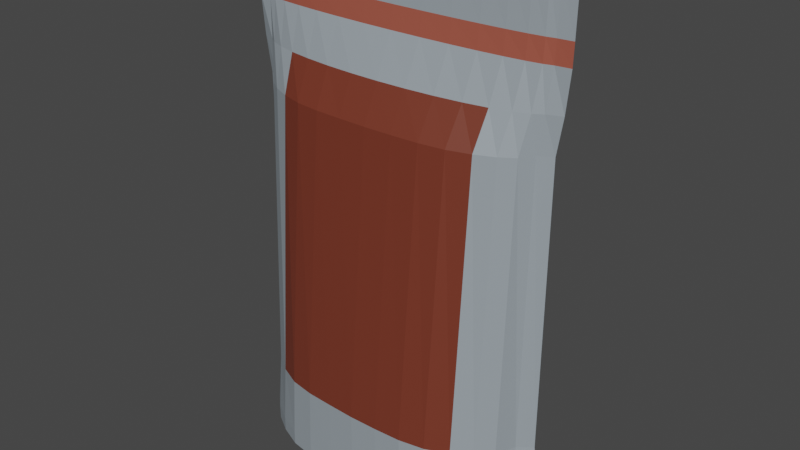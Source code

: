 # Source: Cow.blend  (saved by Blender 2.90.8; exported with 4.5.12 LTS)
import bpy
from mathutils import Matrix  # noqa: F401  (used for matrix-valued properties, if any)

bpy.ops.wm.read_factory_settings(use_empty=True)
scene = bpy.context.scene
scene.name = 'Scene'

# ---- collections
col_collection = bpy.data.collections.new('Collection'); scene.collection.children.link(col_collection)

# ---- materials (node trees are filled in below, after node groups)
mat_pack = bpy.data.materials.new('Pack')
mat_label = bpy.data.materials.new('Label')
mat_additional = bpy.data.materials.new('Additional')

# ---- material node trees
mat_pack.use_nodes = True; mat_pack.node_tree.nodes.clear()
_N = mat_pack.node_tree.nodes; _L = mat_pack.node_tree.links
n0 = _N.new('ShaderNodeBsdfPrincipled'); n0.name = 'Principled BSDF'; n0.location = (10, 300)
n0.distribution = 'GGX'
n0.subsurface_method = 'BURLEY'
n0.inputs[0].default_value = (0.3057, 0.3512, 0.386, 1.0)
n0.inputs[3].default_value = 1.45
n0.inputs[27].default_value = (0.0, 0.0, 0.0, 1.0)
n0.inputs[28].default_value = 1.0
n1 = _N.new('ShaderNodeOutputMaterial'); n1.name = 'Material Output'; n1.location = (300, 300)
_L.new(n0.outputs[0], n1.inputs[0])
n1.is_active_output = True
mat_label.use_nodes = True; mat_label.node_tree.nodes.clear()
_N = mat_label.node_tree.nodes; _L = mat_label.node_tree.links
n0 = _N.new('ShaderNodeBsdfPrincipled'); n0.name = 'Principled BSDF'; n0.location = (10, 300)
n0.distribution = 'GGX'
n0.subsurface_method = 'BURLEY'
n0.inputs[0].default_value = (0.1743, 0.03584, 0.01906, 1.0)
n0.inputs[3].default_value = 1.45
n0.inputs[27].default_value = (0.0, 0.0, 0.0, 1.0)
n0.inputs[28].default_value = 1.0
n1 = _N.new('ShaderNodeOutputMaterial'); n1.name = 'Material Output'; n1.location = (300, 300)
_L.new(n0.outputs[0], n1.inputs[0])
n1.is_active_output = True
mat_additional.use_nodes = True; mat_additional.node_tree.nodes.clear()
_N = mat_additional.node_tree.nodes; _L = mat_additional.node_tree.links
n0 = _N.new('ShaderNodeBsdfPrincipled'); n0.name = 'Principled BSDF'; n0.location = (10, 300)
n0.distribution = 'GGX'
n0.subsurface_method = 'BURLEY'
n0.inputs[0].default_value = (0.3626, 0.08737, 0.05673, 1.0)
n0.inputs[3].default_value = 1.45
n0.inputs[27].default_value = (0.0, 0.0, 0.0, 1.0)
n0.inputs[28].default_value = 1.0
n1 = _N.new('ShaderNodeOutputMaterial'); n1.name = 'Material Output'; n1.location = (300, 300)
_L.new(n0.outputs[0], n1.inputs[0])
n1.is_active_output = True

# ---- world
world_world = bpy.data.worlds.new('World'); scene.world = world_world
world_world.use_nodes = True; world_world.node_tree.nodes.clear()
_N = world_world.node_tree.nodes; _L = world_world.node_tree.links
n0 = _N.new('ShaderNodeOutputWorld'); n0.name = 'World Output'; n0.location = (300, 300)
n1 = _N.new('ShaderNodeBackground'); n1.name = 'Background'; n1.location = (10, 300)
n1.inputs[0].default_value = (0.05088, 0.05088, 0.05088, 1.0)
_L.new(n1.outputs[0], n0.inputs[0])
n0.is_active_output = True
world_world.color = (0.05088, 0.05088, 0.05088)
world_world.use_sun_shadow = False
world_world.sun_shadow_jitter_overblur = 0.0

# ---- meshes
me_cylinder = bpy.data.meshes.new('Cylinder')
me_cylinder.from_pydata([(-1.013e-06, 0.4249, 0.09795), (8.968e-07, 0.04334, 3.114), (0.1851, 0.4273, 0.09795), (0.1883, 0.04251, 3.114), (0.3631, 0.4297, 0.09795), (0.3694, 0.04004, 3.114), (0.5272, 0.4016, 0.09795), (0.5363, 0.03604, 3.114), (0.671, 0.3415, 0.09795), (0.6825, 0.03065, 3.114), (0.789, 0.2682, 0.09795), (0.8026, 0.02408, 3.114), (0.8766, 0.1846, 0.09795), (0.8918, 0.01659, 3.114), (0.9306, 0.06268, 0.09795), (0.9467, 0.008455, 3.114), (1.015, -0.0004871, 0.09795), (1.038, 2.759e-07, 3.114), (0.9306, -0.06712, 0.09795), (0.9467, -0.008455, 3.114), (0.8766, -0.1856, 0.09795), (0.8918, -0.01658, 3.114), (0.789, -0.2692, 0.09795), (0.8026, -0.02408, 3.114), (0.671, -0.3424, 0.09795), (0.6825, -0.03065, 3.114), (0.5272, -0.4026, 0.09795), (0.5363, -0.03603, 3.114), (0.3631, -0.4329, 0.09795), (0.3694, -0.04004, 3.114), (0.1851, -0.4432, 0.09795), (0.1883, -0.04251, 3.114), (-1.322e-06, -0.4467, 0.09795), (5.823e-07, -0.04334, 3.114), (-0.1851, -0.4403, 0.09795), (-0.1883, -0.04251, 3.114), (-0.3631, -0.43, 0.09795), (-0.3694, -0.04004, 3.114), (-0.5272, -0.4026, 0.09795), (-0.5363, -0.03603, 3.114), (-0.671, -0.3424, 0.09795), (-0.6825, -0.03064, 3.114), (-0.789, -0.2692, 0.09795), (-0.8026, -0.02408, 3.114), (-0.8766, -0.1856, 0.09795), (-0.8918, -0.01658, 3.114), (-0.9306, -0.06134, 0.09795), (-0.9467, -0.008455, 3.114), (-1.016, -0.0004866, 0.09795), (-1.038, 3.145e-07, 3.114), (-0.9306, 0.05575, 0.09795), (-0.9467, 0.008455, 3.114), (-0.8766, 0.1846, 0.09795), (-0.8918, 0.01659, 3.114), (-0.789, 0.2682, 0.09795), (-0.8026, 0.02408, 3.114), (-0.671, 0.3415, 0.09795), (-0.6825, 0.03065, 3.114), (-0.5272, 0.4016, 0.09795), (-0.5363, 0.03604, 3.114), (-0.3631, 0.4114, 0.09795), (-0.3694, 0.04004, 3.114), (-0.1851, 0.4206, 0.09795), (-0.1883, 0.04251, 3.114), (8.937e-07, 0.08233, 2.706), (0.1874, 0.08075, 2.706), (0.3676, 0.07606, 2.706), (0.5337, 0.06845, 2.706), (0.6792, 0.05821, 2.706), (0.7987, 0.04574, 2.706), (0.8875, 0.03151, 2.706), (0.9421, 0.01606, 2.706), (1.033, -0.004099, 2.706), (0.9421, -0.01606, 2.706), (0.8875, -0.03151, 2.706), (0.7987, -0.04574, 2.706), (0.6792, -0.05821, 2.706), (0.5337, -0.06845, 2.706), (0.3676, -0.07606, 2.706), (0.1874, -0.08075, 2.706), (5.807e-07, -0.08233, 2.706), (-0.1874, -0.08075, 2.706), (-0.3676, -0.07606, 2.706), (-0.5337, -0.06845, 2.706), (-0.6792, -0.05821, 2.706), (-0.7987, -0.04574, 2.706), (-0.8875, -0.03151, 2.706), (-0.9421, -0.01606, 2.706), (-1.034, 3.382e-07, 2.706), (-0.9421, 0.01606, 2.706), (-0.8875, 0.03151, 2.706), (-0.7987, 0.04574, 2.706), (-0.6792, 0.05821, 2.706), (-0.5337, 0.06845, 2.706), (-0.3676, 0.07606, 2.706), (-0.1874, 0.08075, 2.706), (0.1761, 0.4291, 0.4852), (0.3454, 0.4338, 0.4852), (0.5014, 0.4067, 0.4852), (0.6381, 0.3458, 0.4852), (0.7504, 0.2717, 0.4852), (0.8338, 0.187, 0.4852), (0.8851, 0.06126, 0.4852), (0.9676, -0.0002561, 0.4852), (0.8851, -0.06555, 0.4852), (0.8338, -0.1876, 0.4852), (0.7504, -0.2722, 0.4852), (0.6381, -0.3463, 0.4852), (0.5014, -0.4072, 0.4852), (0.3454, -0.4368, 0.4852), (0.1761, -0.4459, 0.4852), (-1.683e-06, -0.449, 0.4852), (-0.1761, -0.4427, 0.4852), (-0.3454, -0.4337, 0.4852), (-0.5014, -0.4072, 0.4852), (-0.6381, -0.3463, 0.4852), (-0.7504, -0.2722, 0.4852), (-0.8338, -0.1876, 0.4852), (-0.8851, -0.05925, 0.4852), (-0.9682, -0.0002556, 0.4852), (-0.8851, 0.05371, 0.4852), (-0.8338, 0.187, 0.4852), (-0.7504, 0.2717, 0.4852), (-0.6381, 0.3458, 0.4852), (-0.5014, 0.4067, 0.4852), (-0.3454, 0.4139, 0.4852), (-0.1761, 0.4218, 0.4852), (-1.389e-06, 0.4258, 0.4852), (-1.028e-06, 0.3716, 0.005868), (0.1782, 0.3743, 0.005868), (0.3491, 0.3778, 0.005868), (0.5054, 0.3518, 0.005868), (0.6407, 0.2953, 0.005868), (0.7493, 0.2278, 0.005868), (0.8272, 0.1535, 0.005868), (0.8731, 0.04534, 0.005868), (0.9544, -0.0004871, 0.005868), (0.8731, -0.04978, 0.005868), (0.8272, -0.1545, 0.005868), (0.7493, -0.2288, 0.005868), (0.6407, -0.2962, 0.005868), (0.5054, -0.3528, 0.005868), (0.3491, -0.381, 0.005868), (0.1782, -0.3902, 0.005868), (-1.313e-06, -0.3934, 0.005868), (-0.1782, -0.3873, 0.005868), (-0.3491, -0.3782, 0.005868), (-0.5054, -0.3528, 0.005868), (-0.6407, -0.2962, 0.005868), (-0.7493, -0.2288, 0.005868), (-0.8273, -0.1545, 0.005868), (-0.8731, -0.044, 0.005868), (-0.955, -0.0004867, 0.005868), (-0.8731, 0.03841, 0.005868), (-0.8272, 0.1535, 0.005868), (-0.7493, 0.2278, 0.005868), (-0.6407, 0.2953, 0.005868), (-0.5054, 0.3518, 0.005868), (-0.3491, 0.3595, 0.005868), (-0.1782, 0.3676, 0.005868), (3.005e-07, 0.1942, 2.464), (0.1833, 0.1904, 2.464), (0.3595, 0.1794, 2.464), (0.5219, 0.1614, 2.464), (0.6642, 0.1373, 2.464), (0.781, 0.1079, 2.464), (0.8678, 0.07431, 2.464), (0.9213, 0.03788, 2.464), (1.01, -0.004099, 2.464), (0.9213, -0.03788, 2.464), (0.8678, -0.07431, 2.464), (0.781, -0.1079, 2.464), (0.6642, -0.1373, 2.464), (0.5219, -0.1614, 2.464), (0.3595, -0.1794, 2.464), (0.1833, -0.1904, 2.464), (-5.561e-09, -0.1942, 2.464), (-0.1833, -0.1904, 2.464), (-0.3595, -0.1794, 2.464), (-0.5219, -0.1614, 2.464), (-0.6642, -0.1373, 2.464), (-0.781, -0.1079, 2.464), (-0.8678, -0.0743, 2.464), (-0.9213, -0.03788, 2.464), (-1.011, 4.162e-07, 2.464), (-0.9213, 0.03788, 2.464), (-0.8678, 0.07431, 2.464), (-0.781, 0.1079, 2.464), (-0.6642, 0.1373, 2.464), (-0.5219, 0.1614, 2.464), (-0.3595, 0.1794, 2.464), (-0.1833, 0.1904, 2.464), (-1.013e-06, 0.4249, 0.005868), (0.1851, 0.4273, 0.005868), (0.3631, 0.4297, 0.005868), (0.5272, 0.4016, 0.005868), (0.671, 0.3415, 0.005868), (0.789, 0.2682, 0.005868), (0.8766, 0.1846, 0.005868), (0.9306, 0.06268, 0.005868), (1.015, -0.0004871, 0.005868), (0.9306, -0.06712, 0.005868), (0.8766, -0.1856, 0.005868), (0.789, -0.2692, 0.005868), (0.671, -0.3424, 0.005868), (0.5272, -0.4026, 0.005868), (0.3631, -0.4329, 0.005868), (0.1851, -0.4432, 0.005868), (-1.323e-06, -0.4467, 0.005868), (-0.1851, -0.4403, 0.005868), (-0.3631, -0.43, 0.005868), (-0.5272, -0.4026, 0.005868), (-0.671, -0.3424, 0.005868), (-0.789, -0.2692, 0.005868), (-0.8766, -0.1856, 0.005868), (-0.9306, -0.06134, 0.005868), (-1.016, -0.0004866, 0.005868), (-0.9306, 0.05575, 0.005868), (-0.8766, 0.1846, 0.005868), (-0.789, 0.2682, 0.005868), (-0.671, 0.3415, 0.005868), (-0.5272, 0.4016, 0.005868), (-0.3631, 0.4114, 0.005868), (-0.1851, 0.4206, 0.005868), (-1.028e-06, 0.3716, 0.08564), (0.1782, 0.3743, 0.08564), (0.3491, 0.3778, 0.08564), (0.5054, 0.3518, 0.08564), (0.6407, 0.2953, 0.08564), (0.7493, 0.2278, 0.08564), (0.8272, 0.1535, 0.08564), (0.8731, 0.04534, 0.08564), (0.9544, -0.0004871, 0.08564), (0.8731, -0.04978, 0.08564), (0.8272, -0.1545, 0.08564), (0.7493, -0.2288, 0.08564), (0.6407, -0.2962, 0.08564), (0.5054, -0.3528, 0.08564), (0.3491, -0.381, 0.08564), (0.1782, -0.3902, 0.08564), (-1.313e-06, -0.3934, 0.08564), (-0.1782, -0.3873, 0.08564), (-0.3491, -0.3782, 0.08564), (-0.5054, -0.3528, 0.08564), (-0.6407, -0.2962, 0.08564), (-0.7493, -0.2288, 0.08564), (-0.8273, -0.1545, 0.08564), (-0.8731, -0.044, 0.08564), (-0.955, -0.0004867, 0.08564), (-0.8731, 0.03841, 0.08564), (-0.8272, 0.1535, 0.08564), (-0.7493, 0.2278, 0.08564), (-0.6407, 0.2953, 0.08564), (-0.5054, 0.3518, 0.08564), (-0.3491, 0.3595, 0.08564), (-0.1782, 0.3676, 0.08564), (8.952e-07, 0.06283, 2.837), (0.1879, 0.06163, 2.837), (0.3685, 0.05805, 2.837), (0.535, 0.05224, 2.837), (0.6809, 0.04443, 2.837), (0.8006, 0.03491, 2.837), (0.8896, 0.02405, 2.837), (0.9444, 0.01226, 2.837), (1.035, -0.002049, 2.837), (0.9444, -0.01226, 2.837), (0.8896, -0.02405, 2.837), (0.8006, -0.03491, 2.837), (0.6809, -0.04443, 2.837), (0.535, -0.05224, 2.837), (0.3685, -0.05805, 2.837), (0.1879, -0.06163, 2.837), (5.815e-07, -0.06283, 2.837), (-0.1879, -0.06163, 2.837), (-0.3685, -0.05805, 2.837), (-0.535, -0.05224, 2.837), (-0.6809, -0.04443, 2.837), (-0.8006, -0.03491, 2.837), (-0.8896, -0.02404, 2.837), (-0.9444, -0.01226, 2.837), (-1.036, 3.263e-07, 2.837), (-0.9444, 0.01226, 2.837), (-0.8896, 0.02405, 2.837), (-0.8006, 0.03491, 2.837), (-0.6809, 0.04443, 2.837), (-0.535, 0.05224, 2.837), (-0.3685, 0.05805, 2.837), (-0.1879, 0.06163, 2.837), (0.1771, 0.2833, 2.243), (0.3473, 0.2856, 2.243), (0.5042, 0.2672, 2.243), (0.6418, 0.2271, 2.243), (0.7546, 0.1782, 2.243), (0.8385, 0.1224, 2.243), (0.8902, 0.04049, 2.243), (0.9733, -0.001277, 2.243), (0.8902, -0.04486, 2.243), (0.8385, -0.1244, 2.243), (0.7546, -0.1802, 2.243), (0.6418, -0.2291, 2.243), (0.5042, -0.2692, 2.243), (0.3473, -0.2891, 2.243), (0.1771, -0.2956, 2.243), (-1.541e-06, -0.2979, 2.243), (-0.1771, -0.2936, 2.243), (-0.3473, -0.2871, 2.243), (-0.5042, -0.2692, 2.243), (-0.6418, -0.2291, 2.243), (-0.7547, -0.1802, 2.243), (-0.8385, -0.1244, 2.243), (-0.8902, -0.04088, 2.243), (-0.974, -0.0009904, 2.243), (-0.8902, 0.03573, 2.243), (-0.8385, 0.1224, 2.243), (-0.7547, 0.1782, 2.243), (-0.6418, 0.2271, 2.243), (-0.5042, 0.2672, 2.243), (-0.3473, 0.273, 2.243), (-0.1771, 0.2788, 2.243), (-1.245e-06, 0.2815, 2.243)], [], [(256, 1, 3, 257), (257, 3, 5, 258), (258, 5, 7, 259), (259, 7, 9, 260), (260, 9, 11, 261), (261, 11, 13, 262), (262, 13, 15, 263), (263, 15, 17, 264), (264, 17, 19, 265), (265, 19, 21, 266), (266, 21, 23, 267), (267, 23, 25, 268), (268, 25, 27, 269), (269, 27, 29, 270), (270, 29, 31, 271), (271, 31, 33, 272), (272, 33, 35, 273), (273, 35, 37, 274), (274, 37, 39, 275), (275, 39, 41, 276), (276, 41, 43, 277), (277, 43, 45, 278), (278, 45, 47, 279), (279, 47, 49, 280), (280, 49, 51, 281), (281, 51, 53, 282), (282, 53, 55, 283), (283, 55, 57, 284), (284, 57, 59, 285), (285, 59, 61, 286), (3, 1, 63, 61, 59, 57, 55, 53, 51, 49, 47, 45, 43, 41, 39, 37, 35, 33, 31, 29, 27, 25, 23, 21, 19, 17, 15, 13, 11, 9, 7, 5), (286, 61, 63, 287), (287, 63, 1, 256), (62, 0, 192, 223), (191, 95, 64, 160), (190, 94, 95, 191), (189, 93, 94, 190), (188, 92, 93, 189), (187, 91, 92, 188), (186, 90, 91, 187), (185, 89, 90, 186), (184, 88, 89, 185), (183, 87, 88, 184), (182, 86, 87, 183), (181, 85, 86, 182), (180, 84, 85, 181), (179, 83, 84, 180), (178, 82, 83, 179), (177, 81, 82, 178), (176, 80, 81, 177), (175, 79, 80, 176), (174, 78, 79, 175), (173, 77, 78, 174), (172, 76, 77, 173), (171, 75, 76, 172), (170, 74, 75, 171), (169, 73, 74, 170), (168, 72, 73, 169), (167, 71, 72, 168), (166, 70, 71, 167), (165, 69, 70, 166), (164, 68, 69, 165), (163, 67, 68, 164), (162, 66, 67, 163), (161, 65, 66, 162), (160, 64, 65, 161), (0, 127, 96, 2), (2, 96, 97, 4), (4, 97, 98, 6), (6, 98, 99, 8), (8, 99, 100, 10), (10, 100, 101, 12), (12, 101, 102, 14), (14, 102, 103, 16), (16, 103, 104, 18), (18, 104, 105, 20), (20, 105, 106, 22), (22, 106, 107, 24), (24, 107, 108, 26), (26, 108, 109, 28), (28, 109, 110, 30), (30, 110, 111, 32), (32, 111, 112, 34), (34, 112, 113, 36), (36, 113, 114, 38), (38, 114, 115, 40), (40, 115, 116, 42), (42, 116, 117, 44), (44, 117, 118, 46), (46, 118, 119, 48), (48, 119, 120, 50), (50, 120, 121, 52), (52, 121, 122, 54), (54, 122, 123, 56), (56, 123, 124, 58), (58, 124, 125, 60), (60, 125, 126, 62), (62, 126, 127, 0), (138, 139, 235, 234), (18, 20, 202, 201), (36, 38, 211, 210), (54, 56, 220, 219), (10, 12, 198, 197), (28, 30, 207, 206), (46, 48, 216, 215), (2, 4, 194, 193), (20, 22, 203, 202), (38, 40, 212, 211), (56, 58, 221, 220), (12, 14, 199, 198), (30, 32, 208, 207), (48, 50, 217, 216), (4, 6, 195, 194), (22, 24, 204, 203), (40, 42, 213, 212), (58, 60, 222, 221), (14, 16, 200, 199), (32, 34, 209, 208), (50, 52, 218, 217), (6, 8, 196, 195), (24, 26, 205, 204), (42, 44, 214, 213), (60, 62, 223, 222), (16, 18, 201, 200), (34, 36, 210, 209), (52, 54, 219, 218), (8, 10, 197, 196), (26, 28, 206, 205), (44, 46, 215, 214), (0, 2, 193, 192), (319, 160, 161, 288), (288, 161, 162, 289), (289, 162, 163, 290), (290, 163, 164, 291), (291, 164, 165, 292), (292, 165, 166, 293), (293, 166, 167, 294), (294, 167, 168, 295), (295, 168, 169, 296), (296, 169, 170, 297), (297, 170, 171, 298), (298, 171, 172, 299), (299, 172, 173, 300), (300, 173, 174, 301), (301, 174, 175, 302), (302, 175, 176, 303), (303, 176, 177, 304), (304, 177, 178, 305), (305, 178, 179, 306), (306, 179, 180, 307), (307, 180, 181, 308), (308, 181, 182, 309), (309, 182, 183, 310), (310, 183, 184, 311), (311, 184, 185, 312), (312, 185, 186, 313), (313, 186, 187, 314), (314, 187, 188, 315), (315, 188, 189, 316), (316, 189, 190, 317), (317, 190, 191, 318), (318, 191, 160, 319), (129, 128, 192, 193), (130, 129, 193, 194), (131, 130, 194, 195), (132, 131, 195, 196), (133, 132, 196, 197), (134, 133, 197, 198), (135, 134, 198, 199), (136, 135, 199, 200), (137, 136, 200, 201), (138, 137, 201, 202), (139, 138, 202, 203), (140, 139, 203, 204), (141, 140, 204, 205), (142, 141, 205, 206), (143, 142, 206, 207), (144, 143, 207, 208), (145, 144, 208, 209), (146, 145, 209, 210), (147, 146, 210, 211), (148, 147, 211, 212), (149, 148, 212, 213), (150, 149, 213, 214), (151, 150, 214, 215), (152, 151, 215, 216), (153, 152, 216, 217), (154, 153, 217, 218), (155, 154, 218, 219), (156, 155, 219, 220), (157, 156, 220, 221), (158, 157, 221, 222), (159, 158, 222, 223), (128, 159, 223, 192), (224, 225, 226, 227, 228, 229, 230, 231, 232, 233, 234, 235, 236, 237, 238, 239, 240, 241, 242, 243, 244, 245, 246, 247, 248, 249, 250, 251, 252, 253, 254, 255), (152, 153, 249, 248), (139, 140, 236, 235), (153, 154, 250, 249), (140, 141, 237, 236), (154, 155, 251, 250), (141, 142, 238, 237), (128, 129, 225, 224), (155, 156, 252, 251), (142, 143, 239, 238), (129, 130, 226, 225), (156, 157, 253, 252), (143, 144, 240, 239), (130, 131, 227, 226), (157, 158, 254, 253), (144, 145, 241, 240), (131, 132, 228, 227), (158, 159, 255, 254), (145, 146, 242, 241), (132, 133, 229, 228), (159, 128, 224, 255), (146, 147, 243, 242), (133, 134, 230, 229), (147, 148, 244, 243), (134, 135, 231, 230), (148, 149, 245, 244), (135, 136, 232, 231), (149, 150, 246, 245), (136, 137, 233, 232), (150, 151, 247, 246), (137, 138, 234, 233), (151, 152, 248, 247), (95, 287, 256, 64), (94, 286, 287, 95), (93, 285, 286, 94), (92, 284, 285, 93), (91, 283, 284, 92), (90, 282, 283, 91), (89, 281, 282, 90), (88, 280, 281, 89), (87, 279, 280, 88), (86, 278, 279, 87), (85, 277, 278, 86), (84, 276, 277, 85), (83, 275, 276, 84), (82, 274, 275, 83), (81, 273, 274, 82), (80, 272, 273, 81), (79, 271, 272, 80), (78, 270, 271, 79), (77, 269, 270, 78), (76, 268, 269, 77), (75, 267, 268, 76), (74, 266, 267, 75), (73, 265, 266, 74), (72, 264, 265, 73), (71, 263, 264, 72), (70, 262, 263, 71), (69, 261, 262, 70), (68, 260, 261, 69), (67, 259, 260, 68), (66, 258, 259, 67), (65, 257, 258, 66), (64, 256, 257, 65), (126, 318, 319, 127), (125, 317, 318, 126), (124, 316, 317, 125), (123, 315, 316, 124), (122, 314, 315, 123), (121, 313, 314, 122), (120, 312, 313, 121), (119, 311, 312, 120), (118, 310, 311, 119), (117, 309, 310, 118), (116, 308, 309, 117), (115, 307, 308, 116), (114, 306, 307, 115), (113, 305, 306, 114), (112, 304, 305, 113), (111, 303, 304, 112), (110, 302, 303, 111), (109, 301, 302, 110), (108, 300, 301, 109), (107, 299, 300, 108), (106, 298, 299, 107), (105, 297, 298, 106), (104, 296, 297, 105), (103, 295, 296, 104), (102, 294, 295, 103), (101, 293, 294, 102), (100, 292, 293, 101), (99, 291, 292, 100), (98, 290, 291, 99), (97, 289, 290, 98), (96, 288, 289, 97), (127, 319, 288, 96)])
me_cylinder.polygons.foreach_set('material_index', [0, 0, 0, 0, 0, 0, 0, 0, 0, 0, 0, 0, 0, 0, 0, 0, 0, 0, 0, 0, 0, 0, 0, 0, 0, 0, 0, 0, 0, 0, 0, 0, 0, 0, 0, 0, 0, 0, 0, 0, 0, 0, 0, 0, 0, 0, 0, 0, 0, 0, 0, 0, 0, 0, 0, 0, 0, 0, 0, 0, 0, 0, 0, 0, 0, 0, 0, 0, 0, 0, 0, 0, 0, 0, 0, 0, 0, 0, 0, 0, 0, 0, 0, 0, 0, 0, 0, 0, 0, 0, 0, 0, 0, 0, 0, 0, 0, 0, 0, 0, 0, 0, 0, 0, 0, 0, 0, 0, 0, 0, 0, 0, 0, 0, 0, 0, 0, 0, 0, 0, 0, 0, 0, 0, 0, 0, 0, 0, 0, 0, 0, 0, 0, 0, 0, 0, 0, 0, 0, 0, 0, 0, 1, 1, 1, 1, 1, 1, 1, 1, 0, 0, 0, 0, 0, 0, 0, 0, 0, 0, 0, 0, 0, 0, 0, 0, 0, 0, 0, 0, 0, 0, 0, 0, 0, 0, 0, 0, 0, 0, 0, 0, 0, 0, 0, 0, 0, 0, 0, 0, 0, 0, 0, 0, 0, 0, 0, 0, 0, 0, 0, 0, 0, 0, 0, 0, 0, 0, 0, 0, 0, 0, 0, 0, 0, 0, 0, 0, 0, 0, 0, 0, 0, 0, 0, 0, 2, 2, 2, 2, 2, 2, 2, 2, 2, 2, 2, 2, 2, 2, 2, 2, 2, 2, 2, 2, 2, 2, 2, 2, 2, 2, 2, 2, 2, 2, 2, 2, 0, 0, 0, 0, 0, 0, 0, 0, 0, 0, 0, 0, 1, 1, 1, 1, 1, 1, 1, 1, 0, 0, 0, 0, 0, 0, 0, 0, 0, 0, 0, 0])
_uv = me_cylinder.uv_layers.new(name='UVMap')
_uv.uv.foreach_set('vector', [1.0, 0.9379, 1.0, 1.0, 0.9688, 1.0, 0.9688, 0.9379, 0.9688, 0.9379, 0.9688, 1.0, 0.9375, 1.0, 0.9375, 0.9379, 0.9375, 0.9379, 0.9375, 1.0, 0.9062, 1.0, 0.9062, 0.9379, 0.9062, 0.9379, 0.9062, 1.0, 0.875, 1.0, 0.875, 0.9379, 0.875, 0.9379, 0.875, 1.0, 0.8438, 1.0, 0.8438, 0.9379, 0.8438, 0.9379, 0.8438, 1.0, 0.8125, 1.0, 0.8125, 0.9379, 0.8125, 0.9379, 0.8125, 1.0, 0.7812, 1.0, 0.7812, 0.9379, 0.7812, 0.9379, 0.7812, 1.0, 0.75, 1.0, 0.75, 0.9379, 0.75, 0.9379, 0.75, 1.0, 0.7188, 1.0, 0.7188, 0.9379, 0.7188, 0.9379, 0.7188, 1.0, 0.6875, 1.0, 0.6875, 0.9379, 0.6875, 0.9379, 0.6875, 1.0, 0.6562, 1.0, 0.6562, 0.9379, 0.6562, 0.9379, 0.6562, 1.0, 0.625, 1.0, 0.625, 0.9379, 0.625, 0.9379, 0.625, 1.0, 0.5938, 1.0, 0.5938, 0.9379, 0.5938, 0.9379, 0.5938, 1.0, 0.5625, 1.0, 0.5625, 0.9379, 0.5625, 0.9379, 0.5625, 1.0, 0.5312, 1.0, 0.5312, 0.9379, 0.5312, 0.9379, 0.5312, 1.0, 0.5, 1.0, 0.5, 0.9379, 0.5, 0.9379, 0.5, 1.0, 0.4688, 1.0, 0.4688, 0.9379, 0.4688, 0.9379, 0.4688, 1.0, 0.4375, 1.0, 0.4375, 0.9379, 0.4375, 0.9379, 0.4375, 1.0, 0.4062, 1.0, 0.4062, 0.9379, 0.4062, 0.9379, 0.4062, 1.0, 0.375, 1.0, 0.375, 0.9379, 0.375, 0.9379, 0.375, 1.0, 0.3438, 1.0, 0.3438, 0.9379, 0.3438, 0.9379, 0.3438, 1.0, 0.3125, 1.0, 0.3125, 0.9379, 0.3125, 0.9379, 0.3125, 1.0, 0.2812, 1.0, 0.2812, 0.9379, 0.2812, 0.9379, 0.2812, 1.0, 0.25, 1.0, 0.25, 0.9379, 0.25, 0.9379, 0.25, 1.0, 0.2188, 1.0, 0.2188, 0.9379, 0.2188, 0.9379, 0.2188, 1.0, 0.1875, 1.0, 0.1875, 0.9379, 0.1875, 0.9379, 0.1875, 1.0, 0.1562, 1.0, 0.1562, 0.9379, 0.1562, 0.9379, 0.1562, 1.0, 0.125, 1.0, 0.125, 0.9379, 0.125, 0.9379, 0.125, 1.0, 0.09375, 1.0, 0.09375, 0.9379, 0.09375, 0.9379, 0.09375, 1.0, 0.0625, 1.0, 0.0625, 0.9379, 0.2968, 0.4854, 0.25, 0.49, 0.2032, 0.4854, 0.1582, 0.4717, 0.1167, 0.4496, 0.08029, 0.4197, 0.05045, 0.3833, 0.02827, 0.3418, 0.01461, 0.2968, 0.01, 0.25, 0.01461, 0.2032, 0.02827, 0.1582, 0.05045, 0.1167, 0.08029, 0.08029, 0.1167, 0.05045, 0.1582, 0.02827, 0.2032, 0.01461, 0.25, 0.01, 0.2968, 0.01461, 0.3418, 0.02827, 0.3833, 0.05045, 0.4197, 0.08029, 0.4496, 0.1167, 0.4717, 0.1582, 0.4854, 0.2032, 0.49, 0.25, 0.4854, 0.2968, 0.4717, 0.3418, 0.4496, 0.3833, 0.4197, 0.4197, 0.3833, 0.4496, 0.3418, 0.4717, 0.0625, 0.9379, 0.0625, 1.0, 0.03125, 1.0, 0.03125, 0.9379, 0.03125, 0.9379, 0.03125, 1.0, 0.0, 1.0, 0.0, 0.9379, 0.03125, 0.5, 0.0, 0.5, 0.0, 0.5, 0.03125, 0.5, 0.03125, 0.8582, 0.03125, 0.8758, 0.0, 0.8758, 0.0, 0.8582, 0.0625, 0.8582, 0.0625, 0.8758, 0.03125, 0.8758, 0.03125, 0.8582, 0.09375, 0.8582, 0.09375, 0.8758, 0.0625, 0.8758, 0.0625, 0.8582, 0.125, 0.8582, 0.125, 0.8758, 0.09375, 0.8758, 0.09375, 0.8582, 0.1562, 0.8582, 0.1562, 0.8758, 0.125, 0.8758, 0.125, 0.8582, 0.1875, 0.8582, 0.1875, 0.8758, 0.1562, 0.8758, 0.1562, 0.8582, 0.2188, 0.8582, 0.2188, 0.8758, 0.1875, 0.8758, 0.1875, 0.8582, 0.25, 0.8582, 0.25, 0.8758, 0.2188, 0.8758, 0.2188, 0.8582, 0.2812, 0.8582, 0.2812, 0.8758, 0.25, 0.8758, 0.25, 0.8582, 0.3125, 0.8582, 0.3125, 0.8758, 0.2812, 0.8758, 0.2812, 0.8582, 0.3438, 0.8582, 0.3438, 0.8758, 0.3125, 0.8758, 0.3125, 0.8582, 0.375, 0.8582, 0.375, 0.8758, 0.3438, 0.8758, 0.3438, 0.8582, 0.4062, 0.8582, 0.4062, 0.8758, 0.375, 0.8758, 0.375, 0.8582, 0.4375, 0.8582, 0.4375, 0.8758, 0.4062, 0.8758, 0.4062, 0.8582, 0.4688, 0.8582, 0.4688, 0.8758, 0.4375, 0.8758, 0.4375, 0.8582, 0.5, 0.8582, 0.5, 0.8758, 0.4688, 0.8758, 0.4688, 0.8582, 0.5312, 0.8582, 0.5312, 0.8758, 0.5, 0.8758, 0.5, 0.8582, 0.5625, 0.8582, 0.5625, 0.8758, 0.5312, 0.8758, 0.5312, 0.8582, 0.5938, 0.8582, 0.5938, 0.8758, 0.5625, 0.8758, 0.5625, 0.8582, 0.625, 0.8582, 0.625, 0.8758, 0.5938, 0.8758, 0.5938, 0.8582, 0.6562, 0.8582, 0.6563, 0.8758, 0.625, 0.8758, 0.625, 0.8582, 0.6875, 0.8582, 0.6875, 0.8758, 0.6563, 0.8758, 0.6562, 0.8582, 0.7188, 0.8582, 0.7188, 0.8758, 0.6875, 0.8758, 0.6875, 0.8582, 0.75, 0.8582, 0.75, 0.8758, 0.7188, 0.8758, 0.7188, 0.8582, 0.7812, 0.8582, 0.7812, 0.8758, 0.75, 0.8758, 0.75, 0.8582, 0.8125, 0.8582, 0.8125, 0.8758, 0.7812, 0.8758, 0.7812, 0.8582, 0.8438, 0.8582, 0.8438, 0.8758, 0.8125, 0.8758, 0.8125, 0.8582, 0.875, 0.8582, 0.875, 0.8758, 0.8438, 0.8758, 0.8438, 0.8582, 0.9062, 0.8582, 0.9062, 0.8758, 0.875, 0.8758, 0.875, 0.8582, 0.9375, 0.8582, 0.9375, 0.8758, 0.9062, 0.8758, 0.9062, 0.8582, 0.9688, 0.8582, 0.9688, 0.8758, 0.9375, 0.8758, 0.9375, 0.8582, 1.0, 0.8582, 1.0, 0.8758, 0.9688, 0.8758, 0.9688, 0.8582, 1.0, 0.5, 1.0, 0.6025, 0.9688, 0.6025, 0.9688, 0.5, 0.9688, 0.5, 0.9688, 0.6025, 0.9375, 0.6025, 0.9375, 0.5, 0.9375, 0.5, 0.9375, 0.6025, 0.9062, 0.6025, 0.9062, 0.5, 0.9062, 0.5, 0.9062, 0.6025, 0.875, 0.6025, 0.875, 0.5, 0.875, 0.5, 0.875, 0.6025, 0.8438, 0.6025, 0.8438, 0.5, 0.8438, 0.5, 0.8438, 0.6025, 0.8125, 0.6025, 0.8125, 0.5, 0.8125, 0.5, 0.8125, 0.6025, 0.7813, 0.6025, 0.7812, 0.5, 0.7812, 0.5, 0.7813, 0.6025, 0.75, 0.6025, 0.75, 0.5, 0.75, 0.5, 0.75, 0.6025, 0.7188, 0.6025, 0.7188, 0.5, 0.7188, 0.5, 0.7188, 0.6025, 0.6875, 0.6025, 0.6875, 0.5, 0.6875, 0.5, 0.6875, 0.6025, 0.6562, 0.6025, 0.6562, 0.5, 0.6562, 0.5, 0.6562, 0.6025, 0.625, 0.6025, 0.625, 0.5, 0.625, 0.5, 0.625, 0.6025, 0.5938, 0.6025, 0.5938, 0.5, 0.5938, 0.5, 0.5938, 0.6025, 0.5625, 0.6025, 0.5625, 0.5, 0.5625, 0.5, 0.5625, 0.6025, 0.5312, 0.6025, 0.5312, 0.5, 0.5312, 0.5, 0.5312, 0.6025, 0.5, 0.6025, 0.5, 0.5, 0.5, 0.5, 0.5, 0.6025, 0.4688, 0.6025, 0.4688, 0.5, 0.4688, 0.5, 0.4688, 0.6025, 0.4375, 0.6025, 0.4375, 0.5, 0.4375, 0.5, 0.4375, 0.6025, 0.4062, 0.6025, 0.4062, 0.5, 0.4062, 0.5, 0.4062, 0.6025, 0.375, 0.6025, 0.375, 0.5, 0.375, 0.5, 0.375, 0.6025, 0.3437, 0.6025, 0.3438, 0.5, 0.3438, 0.5, 0.3437, 0.6025, 0.3125, 0.6025, 0.3125, 0.5, 0.3125, 0.5, 0.3125, 0.6025, 0.2812, 0.6025, 0.2812, 0.5, 0.2812, 0.5, 0.2812, 0.6025, 0.25, 0.6025, 0.25, 0.5, 0.25, 0.5, 0.25, 0.6025, 0.2188, 0.6025, 0.2188, 0.5, 0.2188, 0.5, 0.2188, 0.6025, 0.1875, 0.6025, 0.1875, 0.5, 0.1875, 0.5, 0.1875, 0.6025, 0.1562, 0.6025, 0.1562, 0.5, 0.1562, 0.5, 0.1562, 0.6025, 0.125, 0.6025, 0.125, 0.5, 0.125, 0.5, 0.125, 0.6025, 0.09375, 0.6025, 0.09375, 0.5, 0.09375, 0.5, 0.09375, 0.6025, 0.0625, 0.6025, 0.0625, 0.5, 0.0625, 0.5, 0.0625, 0.6025, 0.03125, 0.6025, 0.03125, 0.5, 0.03125, 0.5, 0.03125, 0.6025, 0.0, 0.6025, 0.0, 0.5, 0.9592, 0.1736, 0.9395, 0.1367, 0.9395, 0.1367, 0.9592, 0.1736, 0.7188, 0.5, 0.6875, 0.5, 0.6875, 0.5, 0.7188, 0.5, 0.4375, 0.5, 0.4062, 0.5, 0.4062, 0.5, 0.4375, 0.5, 0.1562, 0.5, 0.125, 0.5, 0.125, 0.5, 0.1562, 0.5, 0.8438, 0.5, 0.8125, 0.5, 0.8125, 0.5, 0.8438, 0.5, 0.5625, 0.5, 0.5312, 0.5, 0.5312, 0.5, 0.5625, 0.5, 0.2812, 0.5, 0.25, 0.5, 0.25, 0.5, 0.2812, 0.5, 0.9688, 0.5, 0.9375, 0.5, 0.9375, 0.5, 0.9688, 0.5, 0.6875, 0.5, 0.6562, 0.5, 0.6562, 0.5, 0.6875, 0.5, 0.4062, 0.5, 0.375, 0.5, 0.375, 0.5, 0.4062, 0.5, 0.125, 0.5, 0.09375, 0.5, 0.09375, 0.5, 0.125, 0.5, 0.8125, 0.5, 0.7812, 0.5, 0.7812, 0.5, 0.8125, 0.5, 0.5312, 0.5, 0.5, 0.5, 0.5, 0.5, 0.5312, 0.5, 0.25, 0.5, 0.2188, 0.5, 0.2188, 0.5, 0.25, 0.5, 0.9375, 0.5, 0.9062, 0.5, 0.9062, 0.5, 0.9375, 0.5, 0.6562, 0.5, 0.625, 0.5, 0.625, 0.5, 0.6562, 0.5, 0.375, 0.5, 0.3438, 0.5, 0.3438, 0.5, 0.375, 0.5, 0.09375, 0.5, 0.0625, 0.5, 0.0625, 0.5, 0.09375, 0.5, 0.7812, 0.5, 0.75, 0.5, 0.75, 0.5, 0.7812, 0.5, 0.5, 0.5, 0.4688, 0.5, 0.4688, 0.5, 0.5, 0.5, 0.2188, 0.5, 0.1875, 0.5, 0.1875, 0.5, 0.2188, 0.5, 0.9062, 0.5, 0.875, 0.5, 0.875, 0.5, 0.9062, 0.5, 0.625, 0.5, 0.5938, 0.5, 0.5938, 0.5, 0.625, 0.5, 0.3438, 0.5, 0.3125, 0.5, 0.3125, 0.5, 0.3438, 0.5, 0.0625, 0.5, 0.03125, 0.5, 0.03125, 0.5, 0.0625, 0.5, 0.75, 0.5, 0.7188, 0.5, 0.7188, 0.5, 0.75, 0.5, 0.4688, 0.5, 0.4375, 0.5, 0.4375, 0.5, 0.4688, 0.5, 0.1875, 0.5, 0.1562, 0.5, 0.1562, 0.5, 0.1875, 0.5, 0.875, 0.5, 0.8438, 0.5, 0.8438, 0.5, 0.875, 0.5, 0.5938, 0.5, 0.5625, 0.5, 0.5625, 0.5, 0.5938, 0.5, 0.3125, 0.5, 0.2812, 0.5, 0.2812, 0.5, 0.3125, 0.5, 1.0, 0.5, 0.9688, 0.5, 0.9688, 0.5, 1.0, 0.5, 1.0, 0.6279, 1.0, 0.8582, 0.9688, 0.8582, 0.9688, 0.6279, 0.9688, 0.6279, 0.9688, 0.8582, 0.9375, 0.8582, 0.9375, 0.6279, 0.9375, 0.6279, 0.9375, 0.8582, 0.9062, 0.8582, 0.9062, 0.6279, 0.9062, 0.6279, 0.9062, 0.8582, 0.875, 0.8582, 0.875, 0.6279, 0.875, 0.6279, 0.875, 0.8582, 0.8438, 0.8582, 0.8438, 0.6279, 0.8438, 0.6279, 0.8438, 0.8582, 0.8125, 0.8582, 0.8125, 0.6279, 0.8125, 0.6279, 0.8125, 0.8582, 0.7812, 0.8582, 0.7813, 0.6279, 0.7813, 0.6279, 0.7812, 0.8582, 0.75, 0.8582, 0.75, 0.6279, 0.75, 0.6279, 0.75, 0.8582, 0.7188, 0.8582, 0.7188, 0.6279, 0.7188, 0.6279, 0.7188, 0.8582, 0.6875, 0.8582, 0.6875, 0.6279, 0.6875, 0.6279, 0.6875, 0.8582, 0.6562, 0.8582, 0.6563, 0.6279, 0.6563, 0.6279, 0.6562, 0.8582, 0.625, 0.8582, 0.625, 0.6279, 0.625, 0.6279, 0.625, 0.8582, 0.5938, 0.8582, 0.5938, 0.6279, 0.5938, 0.6279, 0.5938, 0.8582, 0.5625, 0.8582, 0.5625, 0.6279, 0.5625, 0.6279, 0.5625, 0.8582, 0.5312, 0.8582, 0.5312, 0.6279, 0.5312, 0.6279, 0.5312, 0.8582, 0.5, 0.8582, 0.5, 0.6279, 0.5, 0.6279, 0.5, 0.8582, 0.4688, 0.8582, 0.4688, 0.6279, 0.4688, 0.6279, 0.4688, 0.8582, 0.4375, 0.8582, 0.4375, 0.6279, 0.4375, 0.6279, 0.4375, 0.8582, 0.4062, 0.8582, 0.4062, 0.6279, 0.4062, 0.6279, 0.4062, 0.8582, 0.375, 0.8582, 0.375, 0.6279, 0.375, 0.6279, 0.375, 0.8582, 0.3438, 0.8582, 0.3438, 0.6279, 0.3438, 0.6279, 0.3438, 0.8582, 0.3125, 0.8582, 0.3125, 0.6279, 0.3125, 0.6279, 0.3125, 0.8582, 0.2812, 0.8582, 0.2812, 0.6279, 0.2812, 0.6279, 0.2812, 0.8582, 0.25, 0.8582, 0.25, 0.6279, 0.25, 0.6279, 0.25, 0.8582, 0.2188, 0.8582, 0.2188, 0.6279, 0.2188, 0.6279, 0.2188, 0.8582, 0.1875, 0.8582, 0.1875, 0.6279, 0.1875, 0.6279, 0.1875, 0.8582, 0.1562, 0.8582, 0.1562, 0.6279, 0.1562, 0.6279, 0.1562, 0.8582, 0.125, 0.8582, 0.125, 0.6279, 0.125, 0.6279, 0.125, 0.8582, 0.09375, 0.8582, 0.09375, 0.6279, 0.09375, 0.6279, 0.09375, 0.8582, 0.0625, 0.8582, 0.0625, 0.6279, 0.0625, 0.6279, 0.0625, 0.8582, 0.03125, 0.8582, 0.03125, 0.6279, 0.03125, 0.6279, 0.03125, 0.8582, 0.0, 0.8582, 0.0, 0.6279, 0.7951, 0.4591, 0.75, 0.4635, 0.75, 0.49, 0.7968, 0.4854, 0.8383, 0.446, 0.7951, 0.4591, 0.7968, 0.4854, 0.8418, 0.4717, 0.8778, 0.4249, 0.8383, 0.446, 0.8418, 0.4717, 0.8833, 0.4496, 0.9121, 0.3968, 0.8778, 0.4249, 0.8833, 0.4496, 0.9197, 0.4197, 0.9395, 0.3633, 0.9121, 0.3968, 0.9197, 0.4197, 0.9496, 0.3833, 0.9592, 0.3264, 0.9395, 0.3633, 0.9496, 0.3833, 0.9717, 0.3418, 0.9708, 0.2882, 0.9592, 0.3264, 0.9717, 0.3418, 0.9854, 0.2968, 0.9746, 0.25, 0.9708, 0.2882, 0.9854, 0.2968, 0.99, 0.25, 0.9708, 0.2118, 0.9746, 0.25, 0.99, 0.25, 0.9854, 0.2032, 0.9592, 0.1736, 0.9708, 0.2118, 0.9854, 0.2032, 0.9717, 0.1582, 0.9395, 0.1367, 0.9592, 0.1736, 0.9717, 0.1582, 0.9496, 0.1167, 0.9121, 0.1032, 0.9395, 0.1367, 0.9496, 0.1167, 0.9197, 0.08029, 0.8778, 0.07514, 0.9121, 0.1032, 0.9197, 0.08029, 0.8833, 0.05045, 0.8383, 0.05401, 0.8778, 0.07514, 0.8833, 0.05045, 0.8418, 0.02827, 0.7951, 0.0409, 0.8383, 0.05401, 0.8418, 0.02827, 0.7968, 0.01461, 0.75, 0.03646, 0.7951, 0.0409, 0.7968, 0.01461, 0.75, 0.01, 0.7049, 0.0409, 0.75, 0.03646, 0.75, 0.01, 0.7032, 0.01461, 0.6617, 0.05401, 0.7049, 0.0409, 0.7032, 0.01461, 0.6582, 0.02827, 0.6222, 0.07514, 0.6617, 0.05401, 0.6582, 0.02827, 0.6167, 0.05045, 0.5879, 0.1032, 0.6222, 0.07514, 0.6167, 0.05045, 0.5803, 0.08029, 0.5605, 0.1367, 0.5879, 0.1032, 0.5803, 0.08029, 0.5504, 0.1167, 0.5408, 0.1736, 0.5605, 0.1367, 0.5504, 0.1167, 0.5283, 0.1582, 0.5292, 0.2118, 0.5408, 0.1736, 0.5283, 0.1582, 0.5146, 0.2032, 0.5254, 0.25, 0.5292, 0.2118, 0.5146, 0.2032, 0.51, 0.25, 0.5292, 0.2882, 0.5254, 0.25, 0.51, 0.25, 0.5146, 0.2968, 0.5408, 0.3264, 0.5292, 0.2882, 0.5146, 0.2968, 0.5283, 0.3418, 0.5605, 0.3633, 0.5408, 0.3264, 0.5283, 0.3418, 0.5504, 0.3833, 0.5879, 0.3968, 0.5605, 0.3633, 0.5504, 0.3833, 0.5803, 0.4197, 0.6222, 0.4249, 0.5879, 0.3968, 0.5803, 0.4197, 0.6167, 0.4496, 0.6617, 0.446, 0.6222, 0.4249, 0.6167, 0.4496, 0.6582, 0.4717, 0.7049, 0.4591, 0.6617, 0.446, 0.6582, 0.4717, 0.7032, 0.4854, 0.75, 0.4635, 0.7049, 0.4591, 0.7032, 0.4854, 0.75, 0.49, 0.75, 0.4635, 0.7951, 0.4591, 0.8383, 0.446, 0.8778, 0.4249, 0.9121, 0.3968, 0.9395, 0.3633, 0.9592, 0.3264, 0.9708, 0.2882, 0.9746, 0.25, 0.9708, 0.2118, 0.9592, 0.1736, 0.9395, 0.1367, 0.9121, 0.1032, 0.8778, 0.07514, 0.8383, 0.05401, 0.7951, 0.0409, 0.75, 0.03646, 0.7049, 0.0409, 0.6617, 0.05401, 0.6222, 0.07514, 0.5879, 0.1032, 0.5605, 0.1367, 0.5408, 0.1736, 0.5292, 0.2118, 0.5254, 0.25, 0.5292, 0.2882, 0.5408, 0.3264, 0.5605, 0.3633, 0.5879, 0.3968, 0.6222, 0.4249, 0.6617, 0.446, 0.7049, 0.4591, 0.5254, 0.25, 0.5292, 0.2882, 0.5292, 0.2882, 0.5254, 0.25, 0.9395, 0.1367, 0.9121, 0.1032, 0.9121, 0.1032, 0.9395, 0.1367, 0.5292, 0.2882, 0.5408, 0.3264, 0.5408, 0.3264, 0.5292, 0.2882, 0.9121, 0.1032, 0.8778, 0.07514, 0.8778, 0.07514, 0.9121, 0.1032, 0.5408, 0.3264, 0.5605, 0.3633, 0.5605, 0.3633, 0.5408, 0.3264, 0.8778, 0.07514, 0.8383, 0.05401, 0.8383, 0.05401, 0.8778, 0.07514, 0.75, 0.4635, 0.7951, 0.4591, 0.7951, 0.4591, 0.75, 0.4635, 0.5605, 0.3633, 0.5879, 0.3968, 0.5879, 0.3968, 0.5605, 0.3633, 0.8383, 0.05401, 0.7951, 0.0409, 0.7951, 0.0409, 0.8383, 0.05401, 0.7951, 0.4591, 0.8383, 0.446, 0.8383, 0.446, 0.7951, 0.4591, 0.5879, 0.3968, 0.6222, 0.4249, 0.6222, 0.4249, 0.5879, 0.3968, 0.7951, 0.0409, 0.75, 0.03646, 0.75, 0.03646, 0.7951, 0.0409, 0.8383, 0.446, 0.8778, 0.4249, 0.8778, 0.4249, 0.8383, 0.446, 0.6222, 0.4249, 0.6617, 0.446, 0.6617, 0.446, 0.6222, 0.4249, 0.75, 0.03646, 0.7049, 0.0409, 0.7049, 0.0409, 0.75, 0.03646, 0.8778, 0.4249, 0.9121, 0.3968, 0.9121, 0.3968, 0.8778, 0.4249, 0.6617, 0.446, 0.7049, 0.4591, 0.7049, 0.4591, 0.6617, 0.446, 0.7049, 0.0409, 0.6617, 0.05401, 0.6617, 0.05401, 0.7049, 0.0409, 0.9121, 0.3968, 0.9395, 0.3633, 0.9395, 0.3633, 0.9121, 0.3968, 0.7049, 0.4591, 0.75, 0.4635, 0.75, 0.4635, 0.7049, 0.4591, 0.6617, 0.05401, 0.6222, 0.07514, 0.6222, 0.07514, 0.6617, 0.05401, 0.9395, 0.3633, 0.9592, 0.3264, 0.9592, 0.3264, 0.9395, 0.3633, 0.6222, 0.07514, 0.5879, 0.1032, 0.5879, 0.1032, 0.6222, 0.07514, 0.9592, 0.3264, 0.9708, 0.2882, 0.9708, 0.2882, 0.9592, 0.3264, 0.5879, 0.1032, 0.5605, 0.1367, 0.5605, 0.1367, 0.5879, 0.1032, 0.9708, 0.2882, 0.9746, 0.25, 0.9746, 0.25, 0.9708, 0.2882, 0.5605, 0.1367, 0.5408, 0.1736, 0.5408, 0.1736, 0.5605, 0.1367, 0.9746, 0.25, 0.9708, 0.2118, 0.9708, 0.2118, 0.9746, 0.25, 0.5408, 0.1736, 0.5292, 0.2118, 0.5292, 0.2118, 0.5408, 0.1736, 0.9708, 0.2118, 0.9592, 0.1736, 0.9592, 0.1736, 0.9708, 0.2118, 0.5292, 0.2118, 0.5254, 0.25, 0.5254, 0.25, 0.5292, 0.2118, 0.03125, 0.8758, 0.03125, 0.9379, 0.0, 0.9379, 0.0, 0.8758, 0.0625, 0.8758, 0.0625, 0.9379, 0.03125, 0.9379, 0.03125, 0.8758, 0.09375, 0.8758, 0.09375, 0.9379, 0.0625, 0.9379, 0.0625, 0.8758, 0.125, 0.8758, 0.125, 0.9379, 0.09375, 0.9379, 0.09375, 0.8758, 0.1562, 0.8758, 0.1562, 0.9379, 0.125, 0.9379, 0.125, 0.8758, 0.1875, 0.8758, 0.1875, 0.9379, 0.1562, 0.9379, 0.1562, 0.8758, 0.2188, 0.8758, 0.2188, 0.9379, 0.1875, 0.9379, 0.1875, 0.8758, 0.25, 0.8758, 0.25, 0.9379, 0.2188, 0.9379, 0.2188, 0.8758, 0.2812, 0.8758, 0.2812, 0.9379, 0.25, 0.9379, 0.25, 0.8758, 0.3125, 0.8758, 0.3125, 0.9379, 0.2812, 0.9379, 0.2812, 0.8758, 0.3438, 0.8758, 0.3438, 0.9379, 0.3125, 0.9379, 0.3125, 0.8758, 0.375, 0.8758, 0.375, 0.9379, 0.3438, 0.9379, 0.3438, 0.8758, 0.4062, 0.8758, 0.4062, 0.9379, 0.375, 0.9379, 0.375, 0.8758, 0.4375, 0.8758, 0.4375, 0.9379, 0.4062, 0.9379, 0.4062, 0.8758, 0.4688, 0.8758, 0.4688, 0.9379, 0.4375, 0.9379, 0.4375, 0.8758, 0.5, 0.8758, 0.5, 0.9379, 0.4688, 0.9379, 0.4688, 0.8758, 0.5312, 0.8758, 0.5312, 0.9379, 0.5, 0.9379, 0.5, 0.8758, 0.5625, 0.8758, 0.5625, 0.9379, 0.5312, 0.9379, 0.5312, 0.8758, 0.5938, 0.8758, 0.5938, 0.9379, 0.5625, 0.9379, 0.5625, 0.8758, 0.625, 0.8758, 0.625, 0.9379, 0.5938, 0.9379, 0.5938, 0.8758, 0.6563, 0.8758, 0.6562, 0.9379, 0.625, 0.9379, 0.625, 0.8758, 0.6875, 0.8758, 0.6875, 0.9379, 0.6562, 0.9379, 0.6563, 0.8758, 0.7188, 0.8758, 0.7188, 0.9379, 0.6875, 0.9379, 0.6875, 0.8758, 0.75, 0.8758, 0.75, 0.9379, 0.7188, 0.9379, 0.7188, 0.8758, 0.7812, 0.8758, 0.7812, 0.9379, 0.75, 0.9379, 0.75, 0.8758, 0.8125, 0.8758, 0.8125, 0.9379, 0.7812, 0.9379, 0.7812, 0.8758, 0.8438, 0.8758, 0.8438, 0.9379, 0.8125, 0.9379, 0.8125, 0.8758, 0.875, 0.8758, 0.875, 0.9379, 0.8438, 0.9379, 0.8438, 0.8758, 0.9062, 0.8758, 0.9062, 0.9379, 0.875, 0.9379, 0.875, 0.8758, 0.9375, 0.8758, 0.9375, 0.9379, 0.9062, 0.9379, 0.9062, 0.8758, 0.9688, 0.8758, 0.9688, 0.9379, 0.9375, 0.9379, 0.9375, 0.8758, 1.0, 0.8758, 1.0, 0.9379, 0.9688, 0.9379, 0.9688, 0.8758, 0.03125, 0.6025, 0.03125, 0.6279, 0.0, 0.6279, 0.0, 0.6025, 0.0625, 0.6025, 0.0625, 0.6279, 0.03125, 0.6279, 0.03125, 0.6025, 0.09375, 0.6025, 0.09375, 0.6279, 0.0625, 0.6279, 0.0625, 0.6025, 0.125, 0.6025, 0.125, 0.6279, 0.09375, 0.6279, 0.09375, 0.6025, 0.1562, 0.6025, 0.1562, 0.6279, 0.125, 0.6279, 0.125, 0.6025, 0.1875, 0.6025, 0.1875, 0.6279, 0.1562, 0.6279, 0.1562, 0.6025, 0.2188, 0.6025, 0.2188, 0.6279, 0.1875, 0.6279, 0.1875, 0.6025, 0.25, 0.6025, 0.25, 0.6279, 0.2188, 0.6279, 0.2188, 0.6025, 0.2812, 0.6025, 0.2812, 0.6279, 0.25, 0.6279, 0.25, 0.6025, 0.3125, 0.6025, 0.3125, 0.6279, 0.2812, 0.6279, 0.2812, 0.6025, 0.3437, 0.6025, 0.3438, 0.6279, 0.3125, 0.6279, 0.3125, 0.6025, 0.375, 0.6025, 0.375, 0.6279, 0.3438, 0.6279, 0.3437, 0.6025, 0.4062, 0.6025, 0.4062, 0.6279, 0.375, 0.6279, 0.375, 0.6025, 0.4375, 0.6025, 0.4375, 0.6279, 0.4062, 0.6279, 0.4062, 0.6025, 0.4688, 0.6025, 0.4688, 0.6279, 0.4375, 0.6279, 0.4375, 0.6025, 0.5, 0.6025, 0.5, 0.6279, 0.4688, 0.6279, 0.4688, 0.6025, 0.5312, 0.6025, 0.5312, 0.6279, 0.5, 0.6279, 0.5, 0.6025, 0.5625, 0.6025, 0.5625, 0.6279, 0.5312, 0.6279, 0.5312, 0.6025, 0.5938, 0.6025, 0.5938, 0.6279, 0.5625, 0.6279, 0.5625, 0.6025, 0.625, 0.6025, 0.625, 0.6279, 0.5938, 0.6279, 0.5938, 0.6025, 0.6562, 0.6025, 0.6563, 0.6279, 0.625, 0.6279, 0.625, 0.6025, 0.6875, 0.6025, 0.6875, 0.6279, 0.6563, 0.6279, 0.6562, 0.6025, 0.7188, 0.6025, 0.7188, 0.6279, 0.6875, 0.6279, 0.6875, 0.6025, 0.75, 0.6025, 0.75, 0.6279, 0.7188, 0.6279, 0.7188, 0.6025, 0.7813, 0.6025, 0.7813, 0.6279, 0.75, 0.6279, 0.75, 0.6025, 0.8125, 0.6025, 0.8125, 0.6279, 0.7813, 0.6279, 0.7813, 0.6025, 0.8438, 0.6025, 0.8438, 0.6279, 0.8125, 0.6279, 0.8125, 0.6025, 0.875, 0.6025, 0.875, 0.6279, 0.8438, 0.6279, 0.8438, 0.6025, 0.9062, 0.6025, 0.9062, 0.6279, 0.875, 0.6279, 0.875, 0.6025, 0.9375, 0.6025, 0.9375, 0.6279, 0.9062, 0.6279, 0.9062, 0.6025, 0.9688, 0.6025, 0.9688, 0.6279, 0.9375, 0.6279, 0.9375, 0.6025, 1.0, 0.6025, 1.0, 0.6279, 0.9688, 0.6279, 0.9688, 0.6025])
me_cylinder.materials.append(mat_pack)
me_cylinder.materials.append(mat_label)
me_cylinder.materials.append(mat_additional)
me_cylinder.use_remesh_fix_poles = True
me_cylinder.use_remesh_preserve_attributes = False
me_cylinder.use_mirror_vertex_groups = False
me_cylinder.update()

# ---- objects
ob_pack = bpy.data.objects.new('Pack', me_cylinder)

# ---- transforms, parenting, visibility, modifiers, constraints
ob_pack.location = (0.0, 0.0, 0.0)
ob_pack.lineart.crease_threshold = 0.0

# ---- collection membership
col_collection.objects.link(ob_pack)

# ---- scene / render settings (as saved in the file)
scene.frame_start = 1; scene.frame_end = 250; scene.frame_set(1)
scene.render.engine = 'CYCLES'
scene.cycles.use_denoising = False
scene.cycles.samples = 128
scene.cycles.sampling_pattern = 'TABULATED_SOBOL'
scene.cycles.use_adaptive_sampling = False
scene.cycles.use_light_tree = False
scene.view_settings.view_transform = 'Filmic'
bpy.context.view_layer.update()

# ---- added for rendering (the .blend has no active camera and no usable light): camera, sun
cam_auto = bpy.data.cameras.new('AutoCamera')
cam_auto.lens = 50.0
cam_auto.sensor_width = 36.0
cam_auto.clip_end = 1000.0
ob_auto_camera = bpy.data.objects.new('AutoCamera', cam_auto)
scene.collection.objects.link(ob_auto_camera)
ob_auto_camera.location = (3.55301, -4.2716, 4.40256)
ob_auto_camera.rotation_euler = (1.09748, -7.21219e-08, 0.694738)
scene.camera = ob_auto_camera
light_auto_sun = bpy.data.lights.new('AutoSun', 'SUN')
light_auto_sun.energy = 3.0
light_auto_sun.angle = 0.0523599
ob_auto_sun = bpy.data.objects.new('AutoSun', light_auto_sun)
scene.collection.objects.link(ob_auto_sun)
ob_auto_sun.rotation_euler = (0.872665, 0.174533, 0.523599)
bpy.context.view_layer.update()
